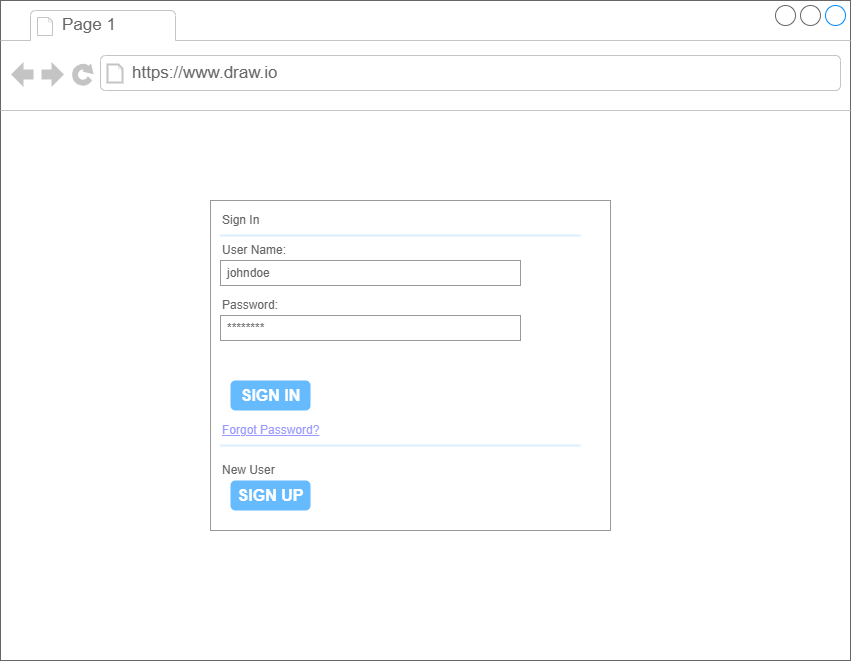

The diagram above was exported from draw.io. Its source (the exported page's mxGraphModel, read from the mxfile embedded in the PNG):
<mxGraphModel dx="1050" dy="603" grid="1" gridSize="10" guides="1" tooltips="1" connect="1" arrows="1" fold="1" page="1" pageScale="1" pageWidth="850" pageHeight="1100" math="0" shadow="0">
  <root>
    <mxCell id="0" />
    <mxCell id="1" parent="0" />
    <mxCell id="KiA1-zL-2WelnIfeBehy-63" value="" style="strokeWidth=1;shadow=0;dashed=0;align=center;html=1;shape=mxgraph.mockup.containers.browserWindow;rSize=0;strokeColor=#666666;strokeColor2=#008cff;strokeColor3=#c4c4c4;mainText=,;recursiveResize=0;" parent="1" vertex="1">
      <mxGeometry width="850" height="660" as="geometry" />
    </mxCell>
    <mxCell id="KiA1-zL-2WelnIfeBehy-64" value="Page 1" style="strokeWidth=1;shadow=0;dashed=0;align=center;html=1;shape=mxgraph.mockup.containers.anchor;fontSize=17;fontColor=#666666;align=left;whiteSpace=wrap;" parent="KiA1-zL-2WelnIfeBehy-63" vertex="1">
      <mxGeometry x="60" y="12" width="110" height="26" as="geometry" />
    </mxCell>
    <mxCell id="KiA1-zL-2WelnIfeBehy-65" value="https://www.draw.io" style="strokeWidth=1;shadow=0;dashed=0;align=center;html=1;shape=mxgraph.mockup.containers.anchor;rSize=0;fontSize=17;fontColor=#666666;align=left;" parent="KiA1-zL-2WelnIfeBehy-63" vertex="1">
      <mxGeometry x="130" y="60" width="250" height="26" as="geometry" />
    </mxCell>
    <mxCell id="KiA1-zL-2WelnIfeBehy-66" value="" style="strokeWidth=1;shadow=0;dashed=0;align=center;html=1;shape=mxgraph.mockup.forms.rrect;rSize=0;strokeColor=#999999;fillColor=#ffffff;" parent="KiA1-zL-2WelnIfeBehy-63" vertex="1">
      <mxGeometry x="210" y="200" width="400" height="330" as="geometry" />
    </mxCell>
    <mxCell id="KiA1-zL-2WelnIfeBehy-67" value="Sign In" style="strokeWidth=1;shadow=0;dashed=0;align=center;html=1;shape=mxgraph.mockup.forms.anchor;fontSize=12;fontColor=#666666;align=left;resizeWidth=1;spacingLeft=0;" parent="KiA1-zL-2WelnIfeBehy-66" vertex="1">
      <mxGeometry width="200" height="20" relative="1" as="geometry">
        <mxPoint x="10" y="10" as="offset" />
      </mxGeometry>
    </mxCell>
    <mxCell id="KiA1-zL-2WelnIfeBehy-68" value="" style="shape=line;strokeColor=#ddeeff;strokeWidth=2;html=1;resizeWidth=1;" parent="KiA1-zL-2WelnIfeBehy-66" vertex="1">
      <mxGeometry width="360" height="10" relative="1" as="geometry">
        <mxPoint x="10" y="30" as="offset" />
      </mxGeometry>
    </mxCell>
    <mxCell id="KiA1-zL-2WelnIfeBehy-69" value="User Name:" style="strokeWidth=1;shadow=0;dashed=0;align=center;html=1;shape=mxgraph.mockup.forms.anchor;fontSize=12;fontColor=#666666;align=left;resizeWidth=1;spacingLeft=0;" parent="KiA1-zL-2WelnIfeBehy-66" vertex="1">
      <mxGeometry width="200" height="20" relative="1" as="geometry">
        <mxPoint x="10" y="40" as="offset" />
      </mxGeometry>
    </mxCell>
    <mxCell id="KiA1-zL-2WelnIfeBehy-70" value="johndoe" style="strokeWidth=1;shadow=0;dashed=0;align=center;html=1;shape=mxgraph.mockup.forms.rrect;rSize=0;strokeColor=#999999;fontColor=#666666;align=left;spacingLeft=5;resizeWidth=1;" parent="KiA1-zL-2WelnIfeBehy-66" vertex="1">
      <mxGeometry width="300" height="25" relative="1" as="geometry">
        <mxPoint x="10" y="60" as="offset" />
      </mxGeometry>
    </mxCell>
    <mxCell id="KiA1-zL-2WelnIfeBehy-71" value="Password:" style="strokeWidth=1;shadow=0;dashed=0;align=center;html=1;shape=mxgraph.mockup.forms.anchor;fontSize=12;fontColor=#666666;align=left;resizeWidth=1;spacingLeft=0;" parent="KiA1-zL-2WelnIfeBehy-66" vertex="1">
      <mxGeometry width="200" height="20" relative="1" as="geometry">
        <mxPoint x="10" y="95" as="offset" />
      </mxGeometry>
    </mxCell>
    <mxCell id="KiA1-zL-2WelnIfeBehy-72" value="********" style="strokeWidth=1;shadow=0;dashed=0;align=center;html=1;shape=mxgraph.mockup.forms.rrect;rSize=0;strokeColor=#999999;fontColor=#666666;align=left;spacingLeft=5;resizeWidth=1;" parent="KiA1-zL-2WelnIfeBehy-66" vertex="1">
      <mxGeometry width="300" height="25" relative="1" as="geometry">
        <mxPoint x="10" y="115" as="offset" />
      </mxGeometry>
    </mxCell>
    <mxCell id="KiA1-zL-2WelnIfeBehy-73" value="SIGN IN" style="strokeWidth=1;shadow=0;dashed=0;align=center;html=1;shape=mxgraph.mockup.forms.rrect;rSize=5;strokeColor=none;fontColor=#ffffff;fillColor=#66bbff;fontSize=16;fontStyle=1;" parent="KiA1-zL-2WelnIfeBehy-66" vertex="1">
      <mxGeometry y="1" width="80" height="30" relative="1" as="geometry">
        <mxPoint x="20" y="-150" as="offset" />
      </mxGeometry>
    </mxCell>
    <mxCell id="KiA1-zL-2WelnIfeBehy-74" value="Forgot Password?" style="strokeWidth=1;shadow=0;dashed=0;align=center;html=1;shape=mxgraph.mockup.forms.anchor;fontSize=12;fontColor=#9999ff;align=left;spacingLeft=0;fontStyle=4;resizeWidth=1;" parent="KiA1-zL-2WelnIfeBehy-66" vertex="1">
      <mxGeometry y="1" width="300" height="20" relative="1" as="geometry">
        <mxPoint x="10" y="-110" as="offset" />
      </mxGeometry>
    </mxCell>
    <mxCell id="KiA1-zL-2WelnIfeBehy-75" value="" style="shape=line;strokeColor=#ddeeff;strokeWidth=2;html=1;resizeWidth=1;" parent="KiA1-zL-2WelnIfeBehy-66" vertex="1">
      <mxGeometry y="1" width="360" height="10" relative="1" as="geometry">
        <mxPoint x="10" y="-90" as="offset" />
      </mxGeometry>
    </mxCell>
    <mxCell id="KiA1-zL-2WelnIfeBehy-76" value="New User" style="strokeWidth=1;shadow=0;dashed=0;align=center;html=1;shape=mxgraph.mockup.forms.anchor;fontSize=12;fontColor=#666666;align=left;spacingLeft=0;resizeWidth=1;" parent="KiA1-zL-2WelnIfeBehy-66" vertex="1">
      <mxGeometry y="1" width="300" height="20" relative="1" as="geometry">
        <mxPoint x="10" y="-70" as="offset" />
      </mxGeometry>
    </mxCell>
    <mxCell id="KiA1-zL-2WelnIfeBehy-77" value="SIGN UP" style="strokeWidth=1;shadow=0;dashed=0;align=center;html=1;shape=mxgraph.mockup.forms.rrect;rSize=5;strokeColor=none;fontColor=#ffffff;fillColor=#66bbff;fontSize=16;fontStyle=1;" parent="KiA1-zL-2WelnIfeBehy-66" vertex="1">
      <mxGeometry y="1" width="80" height="30" relative="1" as="geometry">
        <mxPoint x="20" y="-50" as="offset" />
      </mxGeometry>
    </mxCell>
  </root>
</mxGraphModel>